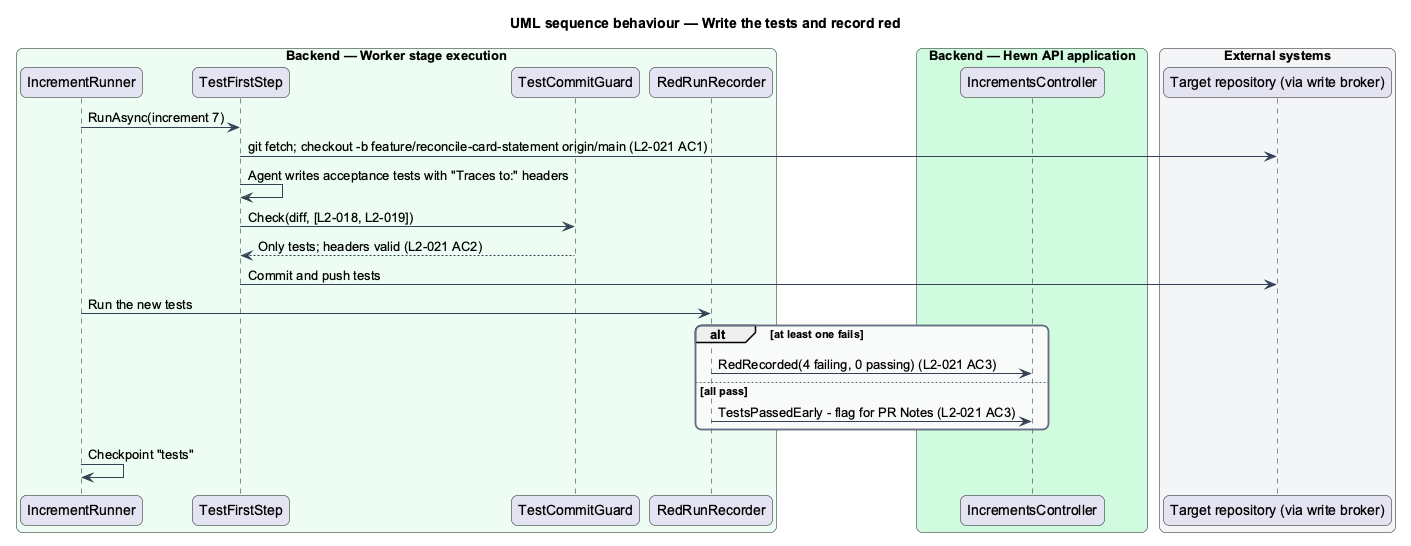

The diagram above was rendered by PlantUML. Its source (embedded in the PNG):
@startuml
title UML sequence behaviour — Write the tests and record red
skinparam backgroundColor #FFFFFF
skinparam shadowing false
skinparam roundcorner 12
skinparam defaultFontName Arial
skinparam ArrowColor #344054
skinparam rectangle {
  BorderColor #344054
  FontColor #101828
}
skinparam package {
  BorderColor #667085
  FontColor #101828
  BackgroundColor #F9FAFB
}
skinparam sequenceMessageAlign left
box "Backend — Worker stage execution" #ECFDF3
  participant "IncrementRunner" as runner
  participant "TestFirstStep" as step
  participant "TestCommitGuard" as guard
  participant "RedRunRecorder" as red
end box
box "Backend — Hewn API application" #D1FADF
  participant "IncrementsController" as ctrl
end box
box "External systems" #F2F4F7
  participant "Target repository (via write broker)" as gh
end box
runner -> step : RunAsync(increment 7)
step -> gh : git fetch; checkout -b feature/reconcile-card-statement origin/main (L2-021 AC1)
step -> step : Agent writes acceptance tests with "Traces to:" headers
step -> guard : Check(diff, [L2-018, L2-019])
guard --> step : Only tests; headers valid (L2-021 AC2)
step -> gh : Commit and push tests
runner -> red : Run the new tests
alt at least one fails
  red -> ctrl : RedRecorded(4 failing, 0 passing) (L2-021 AC3)
else all pass
  red -> ctrl : TestsPassedEarly - flag for PR Notes (L2-021 AC3)
end
runner -> runner : Checkpoint "tests"
@enduml